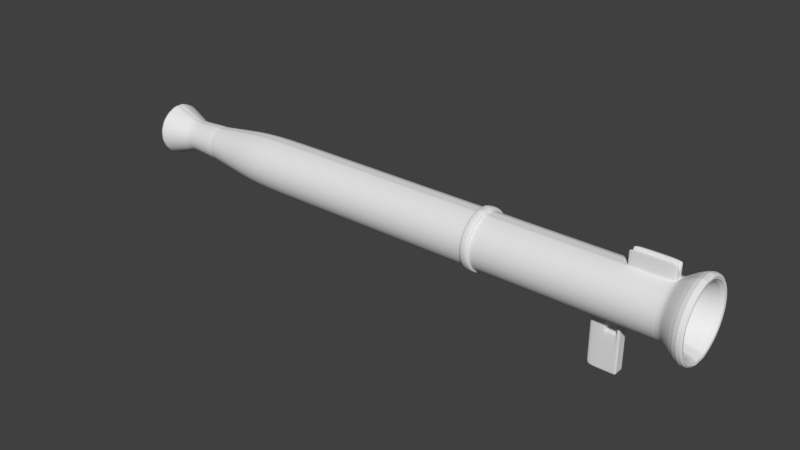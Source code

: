 # Source: BoxingZooka2.blend  (saved by Blender 2.79.0; exported with 4.5.12 LTS)
import bpy
from mathutils import Matrix  # noqa: F401  (used for matrix-valued properties, if any)

bpy.ops.wm.read_factory_settings(use_empty=True)
scene = bpy.context.scene
scene.name = 'Scene'

# ---- collections
col_collection_1 = bpy.data.collections.new('Collection 1'); scene.collection.children.link(col_collection_1)

# ---- world
world_world = bpy.data.worlds.new('World'); scene.world = world_world
world_world.color = (0.05088, 0.05088, 0.05088)
world_world.use_sun_shadow = False
world_world.sun_shadow_jitter_overblur = 0.0
world_world.cycles.sampling_method = 'MANUAL'

# ---- meshes
me_cylinder_002 = bpy.data.meshes.new('Cylinder.002')
me_cylinder_002.from_pydata([(0.1206, 0.6076, -6.856), (0.06785, 0.3418, 5.906), (0.344, 0.5152, -6.856), (0.1935, 0.2898, 5.906), (0.515, 0.3443, -6.856), (0.2897, 0.1937, 5.906), (0.6075, 0.1211, -6.856), (0.3417, 0.0681, 5.906), (0.6076, -0.1206, -6.856), (0.3418, -0.06785, 5.906), (0.5152, -0.344, -6.856), (0.2898, -0.1935, 5.906), (0.3443, -0.515, -6.856), (0.1937, -0.2897, 5.906), (0.1211, -0.6075, -6.856), (0.0681, -0.3417, 5.906), (-0.1206, -0.6076, -6.856), (-0.06785, -0.3418, 5.906), (-0.344, -0.5152, -6.856), (-0.1935, -0.2898, 5.906), (-0.515, -0.3443, -6.856), (-0.2897, -0.1937, 5.906), (-0.6075, -0.1211, -6.856), (-0.3417, -0.0681, 5.906), (-0.6076, 0.1206, -6.856), (-0.3418, 0.06785, 5.906), (-0.5152, 0.344, -6.856), (-0.2898, 0.1935, 5.906), (-0.3443, 0.515, -6.856), (-0.1937, 0.2897, 5.906), (-0.1211, 0.6075, -6.856), (-0.0681, 0.3417, 5.906), (0.1206, 0.6076, -2.329), (0.1206, 0.6076, 2.199), (0.344, 0.5152, 2.199), (0.344, 0.5152, -2.329), (0.515, 0.3443, 2.199), (0.515, 0.3443, -2.329), (0.6075, 0.1211, 2.199), (0.6075, 0.1211, -2.329), (0.6076, -0.1206, 2.199), (0.6076, -0.1206, -2.329), (0.5152, -0.344, 2.199), (0.5152, -0.344, -2.329), (0.3443, -0.515, 2.199), (0.3443, -0.515, -2.329), (0.1211, -0.6075, 2.199), (0.1211, -0.6075, -2.329), (-0.1206, -0.6076, 2.199), (-0.1206, -0.6076, -2.329), (-0.344, -0.5152, 2.199), (-0.344, -0.5152, -2.329), (-0.515, -0.3443, 2.199), (-0.515, -0.3443, -2.329), (-0.6075, -0.1211, 2.199), (-0.6075, -0.1211, -2.329), (-0.6076, 0.1206, 2.199), (-0.6076, 0.1206, -2.329), (-0.5152, 0.344, 2.199), (-0.5152, 0.344, -2.329), (-0.3443, 0.515, 2.199), (-0.3443, 0.515, -2.329), (-0.1211, 0.6075, 2.199), (-0.1211, 0.6075, -2.329), (0.344, 0.5152, -3.838), (0.2236, 0.3348, -5.347), (0.515, 0.3443, -3.838), (0.3347, 0.2238, -5.347), (0.6075, 0.1211, -3.838), (0.3949, 0.07869, -5.347), (0.6076, -0.1206, -3.838), (0.3949, -0.0784, -5.347), (0.5152, -0.344, -3.838), (0.3348, -0.2236, -5.347), (0.3443, -0.515, -3.838), (0.2238, -0.3347, -5.347), (0.1211, -0.6075, -3.838), (0.07869, -0.3948, -5.347), (-0.1206, -0.6076, -3.838), (-0.0784, -0.3949, -5.347), (-0.344, -0.5152, -3.838), (-0.2236, -0.3348, -5.347), (-0.515, -0.3443, -3.838), (-0.3347, -0.2238, -5.347), (-0.6075, -0.1211, -3.838), (-0.3948, -0.07869, -5.347), (-0.6076, 0.1206, -3.838), (-0.3949, 0.0784, -5.347), (-0.5152, 0.344, -3.838), (-0.3348, 0.2236, -5.347), (-0.3443, 0.515, -3.838), (-0.2238, 0.3347, -5.347), (-0.1211, 0.6075, -3.838), (-0.07869, 0.3948, -5.347), (0.0784, 0.3949, -5.347), (0.1206, 0.6076, -3.838), (0.1939, 0.9769, 6.725), (0.553, 0.8283, 6.725), (0.8279, 0.5536, 6.725), (0.9767, 0.1946, 6.725), (0.9769, -0.1939, 6.725), (0.8283, -0.553, 6.725), (0.5536, -0.8279, 6.725), (0.1946, -0.9767, 6.725), (-0.1939, -0.9769, 6.725), (-0.553, -0.8283, 6.725), (-0.8279, -0.5536, 6.725), (-0.9767, -0.1946, 6.725), (-0.9769, 0.1939, 6.725), (-0.8283, 0.553, 6.725), (-0.5536, 0.8279, 6.725), (-0.1946, 0.9767, 6.725), (0.3408, 0.5104, -6.816), (0.5102, 0.3412, -6.816), (0.6019, 0.12, -6.816), (0.602, -0.1195, -6.816), (0.5104, -0.3408, -6.816), (0.3412, -0.5102, -6.816), (0.12, -0.6019, -6.816), (-0.1195, -0.602, -6.816), (-0.3408, -0.5104, -6.816), (-0.5102, -0.3412, -6.816), (-0.6019, -0.12, -6.816), (-0.602, 0.1195, -6.816), (-0.5104, 0.3408, -6.816), (-0.3412, 0.5102, -6.816), (-0.12, 0.6019, -6.816), (0.1195, 0.602, -6.816), (0.08023, 0.4041, -5.412), (0.2288, 0.3426, -5.412), (0.3425, 0.229, -5.412), (0.404, 0.08052, -5.412), (0.4041, -0.08023, -5.412), (0.3426, -0.2288, -5.412), (0.229, -0.3425, -5.412), (0.08052, -0.404, -5.412), (-0.08023, -0.4041, -5.412), (-0.2288, -0.3426, -5.412), (-0.3425, -0.229, -5.412), (-0.404, -0.08052, -5.412), (-0.4041, 0.08023, -5.412), (-0.3426, 0.2288, -5.412), (-0.229, 0.3425, -5.412), (-0.08052, 0.404, -5.412), (0.2287, 0.3426, -5.282), (0.3424, 0.229, -5.282), (0.404, 0.08051, -5.282), (0.404, -0.08022, -5.282), (0.3426, -0.2287, -5.282), (0.229, -0.3424, -5.282), (0.08051, -0.404, -5.282), (-0.08022, -0.404, -5.282), (-0.2287, -0.3426, -5.282), (-0.3424, -0.229, -5.282), (-0.404, -0.08051, -5.282), (-0.404, 0.08022, -5.282), (-0.3426, 0.2287, -5.282), (-0.229, 0.3424, -5.282), (-0.08051, 0.404, -5.282), (0.08022, 0.404, -5.282), (0.1004, 0.5058, -4.56), (0.2864, 0.4289, -4.56), (0.4287, 0.2867, -4.56), (0.5058, 0.1008, -4.56), (0.5058, -0.1004, -4.56), (0.4289, -0.2864, -4.56), (0.2867, -0.4287, -4.56), (0.1008, -0.5058, -4.56), (-0.1004, -0.5058, -4.56), (-0.2864, -0.4289, -4.56), (-0.4287, -0.2867, -4.56), (-0.5058, -0.1008, -4.56), (-0.5058, 0.1004, -4.56), (-0.4289, 0.2864, -4.56), (-0.2867, 0.4287, -4.56), (-0.1008, 0.5058, -4.56), (0.1962, 0.2939, -6.114), (0.2937, 0.1964, -6.114), (0.3465, 0.06906, -6.114), (0.3466, -0.06881, -6.114), (0.2939, -0.1962, -6.114), (0.1964, -0.2937, -6.114), (0.06906, -0.3465, -6.114), (-0.06881, -0.3466, -6.114), (-0.1962, -0.2939, -6.114), (-0.2937, -0.1964, -6.114), (-0.3465, -0.06906, -6.114), (-0.3466, 0.06881, -6.114), (-0.2939, 0.1962, -6.114), (-0.1964, 0.2937, -6.114), (-0.06906, 0.3465, -6.114), (0.06881, 0.3466, -6.114), (0.2185, 0.3272, -6.222), (0.3271, 0.2187, -6.222), (0.3859, 0.0769, -6.222), (0.3859, -0.07662, -6.222), (0.3272, -0.2185, -6.222), (0.2187, -0.3271, -6.222), (0.0769, -0.3859, -6.222), (-0.07662, -0.3859, -6.222), (-0.2185, -0.3272, -6.222), (-0.3271, -0.2187, -6.222), (-0.3859, -0.0769, -6.222), (-0.3859, 0.07662, -6.222), (-0.3272, 0.2185, -6.222), (-0.2187, 0.3271, -6.222), (-0.0769, 0.3859, -6.222), (0.07662, 0.3859, -6.222), (0.344, 0.5152, 6.197), (0.515, 0.3443, 6.197), (0.6075, 0.1211, 6.197), (0.6076, -0.1206, 6.197), (0.5152, -0.344, 6.197), (0.3443, -0.515, 6.197), (0.1211, -0.6075, 6.197), (-0.1206, -0.6076, 6.197), (-0.344, -0.5152, 6.197), (-0.515, -0.3443, 6.197), (-0.6075, -0.1211, 6.197), (-0.6076, 0.1206, 6.197), (-0.5152, 0.344, 6.197), (-0.3443, 0.515, 6.197), (-0.1211, 0.6075, 6.197), (0.1206, 0.6076, 6.197), (0.3801, 0.5693, 6.868), (0.1333, 0.6714, 6.868), (0.569, 0.3805, 6.868), (0.6713, 0.1338, 6.868), (0.6714, -0.1333, 6.868), (0.5693, -0.3801, 6.868), (0.3805, -0.569, 6.868), (0.1338, -0.6713, 6.868), (-0.1333, -0.6714, 6.868), (-0.3801, -0.5693, 6.868), (-0.569, -0.3805, 6.868), (-0.6713, -0.1338, 6.868), (-0.6714, 0.1333, 6.868), (-0.5693, 0.3801, 6.868), (-0.3805, 0.569, 6.868), (-0.1338, 0.6713, 6.868), (0.1257, 0.6332, 5.978), (0.3584, 0.5369, 5.978), (0.5366, 0.3588, 5.978), (0.6331, 0.1262, 5.978), (0.6332, -0.1257, 5.978), (0.5369, -0.3584, 5.978), (0.3588, -0.5366, 5.978), (0.1262, -0.6331, 5.978), (-0.1257, -0.6332, 5.978), (-0.3584, -0.5369, 5.978), (-0.5366, -0.3588, 5.978), (-0.6331, -0.1262, 5.978), (-0.6332, 0.1257, 5.978), (-0.5369, 0.3584, 5.978), (-0.3588, 0.5366, 5.978), (-0.1262, 0.6331, 5.978), (0.1287, 0.6482, 6.255), (0.3669, 0.5496, 6.255), (0.5493, 0.3673, 6.255), (0.6481, 0.1292, 6.255), (0.6482, -0.1287, 6.255), (0.5496, -0.3669, 6.255), (0.3673, -0.5493, 6.255), (0.1292, -0.6481, 6.255), (-0.1287, -0.6482, 6.255), (-0.3669, -0.5496, 6.255), (-0.5493, -0.3673, 6.255), (-0.6481, -0.1292, 6.255), (-0.6482, 0.1287, 6.255), (-0.5496, 0.3669, 6.255), (-0.3673, 0.5493, 6.255), (-0.1292, 0.6481, 6.255), (-0.3443, 0.515, 5.266), (-0.1211, 0.6075, 5.266), (0.1206, 0.6076, 5.266), (0.344, 0.5152, 5.266), (0.515, 0.3443, 5.266), (0.6075, 0.1211, 5.266), (0.6076, -0.1206, 5.266), (0.5152, -0.344, 5.266), (0.3443, -0.515, 5.266), (0.1211, -0.6075, 5.266), (-0.1206, -0.6076, 5.266), (-0.344, -0.5152, 5.266), (-0.515, -0.3443, 5.266), (-0.6075, -0.1211, 5.266), (-0.6076, 0.1206, 5.266), (-0.5152, 0.344, 5.266), (-0.3443, 0.515, 4.64), (-0.1211, 0.6075, 4.64), (0.1206, 0.6076, 4.64), (0.344, 0.5152, 4.64), (0.515, 0.3443, 4.64), (0.6075, 0.1211, 4.64), (0.6076, -0.1206, 4.64), (0.5152, -0.344, 4.64), (0.3443, -0.515, 4.64), (0.1211, -0.6075, 4.64), (-0.1206, -0.6076, 4.64), (-0.344, -0.5152, 4.64), (-0.515, -0.3443, 4.64), (-0.6075, -0.1211, 4.64), (-0.6076, 0.1206, 4.64), (-0.5152, 0.344, 4.64), (1.721, 0.1215, 4.64), (1.721, 0.1215, 5.266), (1.721, -0.1202, 4.64), (1.721, -0.1202, 5.266), (0.6532, 0.1211, 5.266), (0.6532, 0.1211, 4.64), (0.6532, -0.1206, 4.64), (0.6532, -0.1206, 5.266), (1.639, 0.1214, 5.266), (1.639, -0.1203, 4.64), (1.639, 0.1214, 4.64), (1.639, -0.1203, 5.266), (0.6076, -0.08913, -6.856), (0.6714, -0.09849, 6.868), (0.6076, -0.08913, -2.329), (0.6076, -0.08913, 2.199), (0.3949, -0.05793, -5.347), (0.6076, -0.08913, -3.838), (0.9768, -0.1433, 6.725), (0.602, -0.0883, -6.816), (0.4041, -0.05928, -5.412), (0.404, -0.05927, -5.282), (0.5058, -0.0742, -4.56), (0.3466, -0.05084, -6.114), (0.3859, -0.05661, -6.222), (0.6076, -0.08913, 6.197), (0.3418, -0.05013, 5.906), (0.6331, -0.09287, 5.978), (0.6482, -0.09508, 6.255), (0.6076, -0.08913, 5.266), (0.6076, -0.08913, 4.64), (1.721, -0.08873, 5.266), (1.721, -0.08873, 4.64), (0.6532, -0.08911, 4.64), (0.6532, -0.08911, 5.266), (1.639, -0.08876, 4.64), (1.639, -0.08876, 5.266), (0.6713, 0.1084, 6.868), (0.3417, 0.0552, 5.906), (0.6331, 0.1023, 5.978), (0.6532, 0.09815, 5.266), (1.639, 0.09851, 5.266), (0.6075, 0.09813, -6.856), (0.6075, 0.09813, -2.329), (0.6075, 0.09813, 2.199), (0.3949, 0.06378, -5.347), (0.6075, 0.09813, -3.838), (0.9767, 0.1578, 6.725), (0.6019, 0.09723, -6.816), (0.4041, 0.06526, -5.412), (0.404, 0.06525, -5.282), (0.5058, 0.08169, -4.56), (0.3465, 0.05597, -6.114), (0.3859, 0.06233, -6.222), (0.6075, 0.09813, 6.197), (0.6481, 0.1047, 6.255), (0.6075, 0.09813, 5.266), (0.6075, 0.09813, 4.64), (1.721, 0.09853, 5.266), (1.721, 0.09853, 4.64), (0.6532, 0.09815, 4.64), (1.639, 0.09851, 4.64), (0.8493, 0.1212, 4.64), (0.8494, -0.1205, 5.266), (0.8493, 0.1212, 5.266), (0.8494, -0.1205, 4.64), (0.8494, -0.08904, 5.266), (0.8494, -0.08904, 4.64), (0.8493, 0.09822, 5.266), (0.8493, 0.09822, 4.64), (0.344, 0.5152, 2.015), (0.515, 0.3443, 2.015), (0.6075, 0.1211, 2.015), (0.6076, -0.1206, 2.015), (0.5152, -0.344, 2.015), (0.3443, -0.515, 2.015), (0.1211, -0.6075, 2.015), (-0.1206, -0.6076, 2.015), (-0.344, -0.5152, 2.015), (-0.515, -0.3443, 2.015), (-0.6075, -0.1211, 2.015), (-0.6076, 0.1206, 2.015), (-0.5152, 0.344, 2.015), (-0.3443, 0.515, 2.015), (-0.1211, 0.6075, 2.015), (0.6076, -0.08913, 2.015), (0.6075, 0.09813, 2.015), (0.1269, 0.6794, 2.004), (0.1269, 0.6794, 2.21), (-0.1434, 0.6793, 2.21), (-0.3931, 0.5758, 2.21), (-0.5841, 0.3846, 2.21), (-0.6875, 0.1348, 2.21), (-0.6874, -0.1355, 2.21), (-0.5839, -0.3851, 2.21), (-0.3927, -0.5762, 2.21), (-0.1429, -0.6796, 2.21), (0.1274, -0.6795, 2.21), (0.3771, -0.5759, 2.21), (0.5682, -0.3847, 2.21), (0.6715, -0.135, 2.21), (0.6715, -0.09973, 2.21), (0.5679, 0.385, 2.21), (0.6714, 0.1353, 2.21), (0.3767, 0.5761, 2.21), (0.6714, 0.1097, 2.21), (0.3767, 0.5761, 2.004), (0.5679, 0.385, 2.004), (0.6714, 0.1353, 2.004), (0.6715, -0.135, 2.004), (0.5682, -0.3847, 2.004), (0.3771, -0.5759, 2.004), (0.1274, -0.6795, 2.004), (-0.1429, -0.6796, 2.004), (-0.3927, -0.5762, 2.004), (-0.5839, -0.3851, 2.004), (-0.6874, -0.1355, 2.004), (-0.6875, 0.1348, 2.004), (-0.5841, 0.3846, 2.004), (-0.3931, 0.5758, 2.004), (-0.1434, 0.6793, 2.004), (0.6715, -0.09973, 2.004), (0.6714, 0.1097, 2.004), (0.1206, 0.6076, 2.015), (-0.3443, 0.515, 5.192), (-0.1211, 0.6075, 5.192), (0.1206, 0.6076, 5.192), (0.344, 0.5152, 5.192), (0.515, 0.3443, 5.192), (0.6075, 0.1211, 5.192), (0.6076, -0.1206, 5.192), (0.5152, -0.344, 5.192), (0.3443, -0.515, 5.192), (0.1211, -0.6075, 5.192), (-0.1206, -0.6076, 5.192), (-0.344, -0.5152, 5.192), (-0.515, -0.3443, 5.192), (-0.6075, -0.1211, 5.192), (-0.6076, 0.1206, 5.192), (-0.5152, 0.344, 5.192), (1.721, 0.1215, 5.192), (1.721, -0.1202, 5.192), (0.6532, -0.1206, 5.192), (0.6532, 0.1211, 5.192), (1.639, -0.1203, 5.192), (1.639, 0.1214, 5.192), (1.721, -0.08873, 5.192), (1.721, 0.09853, 5.192), (0.8493, 0.1212, 5.192), (0.8494, -0.1205, 5.192), (0.6532, 0.1211, 4.971), (1.639, 0.1214, 4.971), (0.8493, 0.1212, 4.971), (-0.3443, 0.515, 4.971), (-0.1211, 0.6075, 4.971), (0.1206, 0.6076, 4.971), (0.344, 0.5152, 4.971), (0.515, 0.3443, 4.971), (0.6075, 0.1211, 4.971), (0.6076, -0.1206, 4.971), (0.5152, -0.344, 4.971), (0.3443, -0.515, 4.971), (0.1211, -0.6075, 4.971), (-0.1206, -0.6076, 4.971), (-0.344, -0.5152, 4.971), (-0.515, -0.3443, 4.971), (-0.6075, -0.1211, 4.971), (-0.6076, 0.1206, 4.971), (-0.5152, 0.344, 4.971), (1.721, 0.1215, 4.971), (1.721, -0.1202, 4.971), (0.6532, -0.1206, 4.971), (1.639, -0.1203, 4.971), (1.721, -0.08873, 4.971), (1.721, 0.09853, 4.971), (0.8494, -0.1205, 4.971), (0.6707, 0.1211, 4.64), (0.6708, -0.1206, 4.64), (0.6708, -0.08911, 4.64), (0.6707, 0.09816, 4.64), (0.6707, 0.1211, 4.971), (0.6708, -0.1206, 4.971), (0.8353, -0.1206, 4.64), (0.8352, -0.08905, 4.64), (0.8352, 0.09821, 4.64), (0.8352, 0.1212, 4.971), (0.8353, -0.1206, 4.971), (0.8352, 0.1212, 4.64), (1.721, 0.1215, 5.174), (1.721, -0.1202, 5.174), (1.639, -0.1203, 5.174), (1.721, -0.08873, 5.174), (1.721, 0.09853, 5.174), (0.8494, -0.1205, 5.174), (1.639, 0.1214, 5.174), (0.8493, 0.1212, 5.174), (1.639, 0.1214, 5.004), (0.8493, 0.1212, 5.004), (1.721, 0.1215, 5.004), (1.721, -0.1202, 5.004), (1.639, -0.1203, 5.004), (1.721, -0.08873, 5.004), (1.721, 0.09853, 5.004), (0.8494, -0.1205, 5.004), (0.6799, -0.1206, 5.266), (0.6798, 0.1211, 5.266), (0.6799, -0.0891, 5.266), (0.6798, 0.09816, 5.266), (0.6799, -0.1206, 5.192), (0.6798, 0.1211, 5.192), (0.8233, 0.1212, 5.266), (0.8234, -0.08905, 5.266), (0.8233, 0.09821, 5.266), (0.8234, -0.1206, 5.192), (0.8233, 0.1212, 5.192), (0.8234, -0.1206, 5.266), (-0.6076, 0.06021, -6.856), (-0.6714, 0.06653, 6.868), (-0.6076, 0.06021, -2.329), (-0.6076, 0.06021, 2.199), (-0.3949, 0.03913, -5.347), (-0.6076, 0.06021, -3.838), (-0.9768, 0.0968, 6.725), (-0.602, 0.05965, -6.816), (-0.4041, 0.04004, -5.412), (-0.404, 0.04004, -5.282), (-0.5058, 0.05012, -4.56), (-0.3466, 0.03434, -6.114), (-0.3859, 0.03824, -6.222), (-0.6076, 0.06021, 6.197), (-0.3418, 0.03387, 5.906), (-0.6331, 0.06274, 5.978), (-0.6482, 0.06423, 6.255), (-0.6076, 0.06021, 5.266), (-0.6076, 0.06021, 4.64), (-0.6076, 0.06021, 2.015), (-0.6875, 0.06727, 2.21), (-0.6875, 0.06727, 2.004), (-0.6076, 0.06021, 5.192), (-0.6076, 0.06021, 4.971), (-0.6714, -0.08826, 6.868), (-0.3417, -0.04493, 5.906), (-0.6331, -0.08323, 5.978), (-0.6075, -0.07987, -6.856), (-0.6075, -0.07987, -2.329), (-0.6075, -0.07987, 2.199), (-0.3949, -0.05191, -5.347), (-0.6075, -0.07987, -3.838), (-0.9767, -0.1284, 6.725), (-0.6019, -0.07913, -6.816), (-0.4041, -0.05312, -5.412), (-0.404, -0.05311, -5.282), (-0.5058, -0.06649, -4.56), (-0.3465, -0.04556, -6.114), (-0.3859, -0.05073, -6.222), (-0.6075, -0.07987, 6.197), (-0.6481, -0.0852, 6.255), (-0.6075, -0.07987, 5.266), (-0.6075, -0.07987, 4.64), (-0.6075, -0.07987, 2.015), (-0.6874, -0.08938, 2.21), (-0.6874, -0.08938, 2.004), (-0.6075, -0.07987, 5.192), (-0.6075, -0.07987, 4.971), (-0.9278, 0.06009, 6.197), (-0.9278, 0.1205, 6.197), (-0.9277, -0.1212, 5.266), (-0.9277, -0.1212, 6.197), (-0.9278, 0.1205, 5.266), (-0.9278, 0.06009, 5.266), (-0.9277, -0.07999, 6.197), (-0.9277, -0.07999, 5.266), (-0.9199, -0.1212, 6.197), (-0.9199, -0.07999, 6.197), (-0.9199, 0.06009, 5.266), (-0.9199, 0.1205, 5.266), (-0.9199, -0.07999, 5.266), (-0.9199, 0.1205, 6.197), (-0.9199, 0.06009, 6.197), (-0.9199, -0.1212, 5.266), (-0.632, -0.1211, 6.197), (-0.6321, 0.1206, 5.266), (-0.6321, 0.0602, 6.197), (-0.632, -0.1211, 5.266), (-0.632, -0.07988, 6.197), (-0.6321, 0.0602, 5.266), (-0.632, -0.07988, 5.266), (-0.6321, 0.1206, 6.197), (-0.6076, -0.009833, -6.856), (-0.6076, -0.009833, -2.329), (-0.6076, -0.009833, 2.199), (-0.3949, -0.006391, -5.347), (-0.6076, -0.009833, -3.838), (-0.9768, -0.01581, 6.725), (-0.602, -0.009742, -6.816), (-0.4041, -0.006539, -5.412), (-0.404, -0.006538, -5.282), (-0.5058, -0.008186, -4.56), (-0.3465, -0.005608, -6.114), (-0.3859, -0.006245, -6.222), (-0.6076, -0.009833, 6.197), (-0.6481, -0.01049, 6.255), (-0.6076, -0.009833, 5.266), (-0.6076, -0.009833, 4.64), (-0.6076, -0.009833, 2.015), (-0.6874, -0.01106, 2.21), (-0.6874, -0.01106, 2.004), (-0.6076, -0.009833, 5.192), (-0.6076, -0.009833, 4.971), (-0.6714, -0.01087, 6.868), (-0.3417, -0.005531, 5.906), (-0.6331, -0.01025, 5.978), (-0.7855, -0.009948, 6.197), (-0.7855, -0.009948, 5.266), (-0.7776, -0.009946, 6.197), (-0.7776, -0.009946, 5.266), (-0.632, -0.009842, 5.266), (-0.632, -0.009842, 6.197), (-0.6714, -0.01815, 6.868), (-0.3417, -0.009239, 5.906), (-0.6331, -0.01712, 5.978), (-0.791, -0.01654, 6.197), (-0.632, -0.01643, 6.197), (-0.6076, -0.01643, -6.856), (-0.6076, -0.01643, -2.329), (-0.6076, -0.01643, 2.199), (-0.3949, -0.01068, -5.347), (-0.6076, -0.01643, -3.838), (-0.9768, -0.02641, 6.725), (-0.602, -0.01627, -6.816), (-0.4041, -0.01092, -5.412), (-0.404, -0.01092, -5.282), (-0.5058, -0.01367, -4.56), (-0.3465, -0.009368, -6.114), (-0.3859, -0.01043, -6.222), (-0.6076, -0.01643, 6.197), (-0.6481, -0.01752, 6.255), (-0.6076, -0.01643, 5.266), (-0.6076, -0.01643, 4.64), (-0.6076, -0.01643, 2.015), (-0.6874, -0.01843, 2.21), (-0.6874, -0.01843, 2.004), (-0.6076, -0.01643, 5.192), (-0.6076, -0.01643, 4.971), (-0.7989, -0.01654, 6.197), (-0.7989, -0.01654, 5.266), (-0.791, -0.01654, 5.266), (-0.632, -0.01643, 5.266), (-0.6076, -0.003906, -6.856), (-0.6076, -0.003906, -2.329), (-0.6076, -0.003906, 2.199), (-0.3949, -0.002539, -5.347), (-0.6076, -0.003906, -3.838), (-0.9768, -0.00628, 6.725), (-0.602, -0.00387, -6.816), (-0.4041, -0.002598, -5.412), (-0.404, -0.002598, -5.282), (-0.5058, -0.003252, -4.56), (-0.3465, -0.002228, -6.114), (-0.3859, -0.002481, -6.222), (-0.6076, -0.003906, 6.197), (-0.6481, -0.004167, 6.255), (-0.6076, -0.003906, 5.266), (-0.6076, -0.003906, 4.64), (-0.6076, -0.003906, 2.015), (-0.6874, -0.004428, 2.21), (-0.6874, -0.004428, 2.004), (-0.6076, -0.003906, 5.192), (-0.6076, -0.003906, 4.971), (-0.7976, -0.004022, 6.197), (-0.7976, -0.004022, 5.266), (-0.7897, -0.004019, 5.266), (-0.632, -0.003915, 5.266), (-0.6714, -0.004317, 6.868), (-0.3417, -0.002197, 5.906), (-0.6331, -0.00407, 5.978), (-0.7897, -0.004019, 6.197), (-0.632, -0.003915, 6.197), (-0.6714, -0.05321, 6.868), (-0.3417, -0.02708, 5.906), (-0.6331, -0.05017, 5.978), (-0.8555, -0.04826, 6.197), (-0.632, -0.04816, 6.197), (-0.6076, -0.04815, -6.856), (-0.6076, -0.04815, -2.329), (-0.6076, -0.04815, 2.199), (-0.3949, -0.03129, -5.347), (-0.6076, -0.04815, -3.838), (-0.9768, -0.07741, 6.725), (-0.6019, -0.0477, -6.816), (-0.4041, -0.03202, -5.412), (-0.404, -0.03202, -5.282), (-0.5058, -0.04008, -4.56), (-0.3465, -0.02746, -6.114), (-0.3859, -0.03058, -6.222), (-0.6076, -0.04815, 6.197), (-0.6481, -0.05136, 6.255), (-0.6076, -0.04815, 5.266), (-0.6076, -0.04815, 4.64), (-0.6076, -0.04815, 2.015), (-0.6874, -0.0539, 2.21), (-0.6874, -0.0539, 2.004), (-0.6076, -0.04815, 5.192), (-0.6076, -0.04815, 4.971), (-0.8633, -0.04826, 6.197), (-0.8633, -0.04826, 5.266), (-0.8555, -0.04826, 5.266), (-0.632, -0.04816, 5.266), (-0.6714, -0.09297, 6.868), (-0.3417, -0.04732, 5.906), (-0.6331, -0.08767, 5.978), (-0.6075, -0.08414, -6.856), (-0.6075, -0.08414, -2.329), (-0.6075, -0.08414, 2.199), (-0.3949, -0.05468, -5.347), (-0.6075, -0.08414, -3.838), (-0.9767, -0.1353, 6.725), (-0.6019, -0.08336, -6.816), (-0.4041, -0.05596, -5.412), (-0.404, -0.05595, -5.282), (-0.5058, -0.07004, -4.56), (-0.3465, -0.04799, -6.114), (-0.3859, -0.05344, -6.222), (-0.6075, -0.08414, 6.197), (-0.6481, -0.08975, 6.255), (-0.6075, -0.08414, 5.266), (-0.6075, -0.08414, 4.64), (-0.6075, -0.08414, 2.015), (-0.6874, -0.09415, 2.21), (-0.6874, -0.09415, 2.004), (-0.6075, -0.08414, 5.192), (-0.6075, -0.08414, 4.971), (-0.9277, -0.08425, 6.197), (-0.9277, -0.08425, 5.266), (-0.9199, -0.08425, 5.266), (-0.9199, -0.08425, 6.197), (-0.632, -0.08414, 6.197), (-0.632, -0.08414, 5.266), (-0.6076, 0.06913, -6.856), (-0.6076, 0.06913, -2.329), (-0.6076, 0.06913, 2.199), (-0.3949, 0.04493, -5.347), (-0.6076, 0.06913, -3.838), (-0.9768, 0.1111, 6.725), (-0.602, 0.06849, -6.816), (-0.4041, 0.04598, -5.412), (-0.404, 0.04597, -5.282), (-0.5058, 0.05755, -4.56), (-0.3466, 0.03943, -6.114), (-0.3859, 0.04391, -6.222), (-0.6076, 0.06913, 6.197), (-0.6482, 0.07375, 6.255), (-0.6076, 0.06913, 5.266), (-0.6076, 0.06913, 4.64), (-0.6076, 0.06913, 2.015), (-0.6875, 0.07725, 2.21), (-0.6875, 0.07725, 2.004), (-0.6076, 0.06913, 5.192), (-0.6076, 0.06913, 4.971), (-0.6714, 0.07639, 6.868), (-0.3418, 0.03889, 5.906), (-0.6331, 0.07204, 5.978), (-0.9278, 0.06902, 6.197), (-0.9278, 0.06902, 5.266), (-0.9199, 0.06902, 6.197), (-0.9199, 0.06902, 5.266), (-0.6321, 0.06912, 5.266), (-0.6321, 0.06912, 6.197), (-0.6076, 0.06913, 2.227), (-0.3443, 0.515, 2.227), (-0.1211, 0.6075, 2.227), (0.1206, 0.6076, 2.227), (0.344, 0.5152, 2.227), (0.515, 0.3443, 2.227), (0.6075, 0.1211, 2.227), (0.6076, -0.1206, 2.227), (0.5152, -0.344, 2.227), (0.3443, -0.515, 2.227), (0.1211, -0.6075, 2.227), (-0.1206, -0.6076, 2.227), (-0.344, -0.5152, 2.227), (-0.515, -0.3443, 2.227), (-0.6075, -0.1211, 2.227), (-0.6076, 0.1206, 2.227), (-0.5152, 0.344, 2.227), (0.6076, -0.08913, 2.227), (0.6075, 0.09813, 2.227), (-0.6076, 0.06021, 2.227), (-0.6075, -0.07987, 2.227), (-0.6076, -0.009833, 2.227), (-0.6076, -0.01643, 2.227), (-0.6076, -0.003906, 2.227), (-0.6076, -0.04815, 2.227), (-0.6075, -0.08414, 2.227), (0.1206, 0.6076, 1.991), (-0.6076, 0.06913, 1.991), (0.344, 0.5152, 1.991), (0.515, 0.3443, 1.991), (0.6075, 0.1211, 1.991), (0.6076, -0.1206, 1.991), (0.5152, -0.344, 1.991), (0.3443, -0.515, 1.991), (0.1211, -0.6075, 1.991), (-0.1206, -0.6076, 1.991), (-0.344, -0.5152, 1.991), (-0.515, -0.3443, 1.991), (-0.6075, -0.1211, 1.991), (-0.6076, 0.1206, 1.991), (-0.5152, 0.344, 1.991), (-0.3443, 0.515, 1.991), (-0.1211, 0.6075, 1.991), (0.6076, -0.08913, 1.991), (0.6075, 0.09813, 1.991), (-0.6076, 0.06021, 1.991), (-0.6075, -0.07987, 1.991), (-0.6076, -0.009833, 1.991), (-0.6076, -0.01643, 1.991), (-0.6076, -0.003906, 1.991), (-0.6076, -0.04815, 1.991), (-0.6075, -0.08414, 1.991), (1.721, 0.1215, 5.089), (1.721, -0.1202, 5.089), (1.639, -0.1203, 5.089), (1.721, -0.08873, 5.089), (1.721, 0.09853, 5.089), (0.8494, -0.1205, 5.089), (1.639, 0.1214, 5.089), (0.8493, 0.1212, 5.089), (0.8493, 0.1056, 4.971), (0.8493, 0.1056, 5.192), (0.6532, 0.1056, 5.192), (0.6532, 0.1056, 4.971), (0.6707, 0.1056, 4.971), (0.8352, 0.1056, 4.971), (0.8493, 0.1056, 5.174), (0.8493, 0.1056, 5.004), (0.6798, 0.1056, 5.192), (0.8233, 0.1056, 5.192), (0.8493, 0.1056, 5.089), (0.6708, -0.08469, 4.971), (0.8352, -0.08463, 4.971), (0.8494, -0.08462, 4.971), (0.8494, -0.08462, 5.192), (0.6532, -0.08469, 5.192), (0.6532, -0.08469, 4.971), (0.8494, -0.08462, 5.174), (0.8494, -0.08462, 5.004), (0.6799, -0.08469, 5.192), (0.8234, -0.08463, 5.192), (0.8494, -0.08462, 5.089)], [], [(96, 225, 224, 97), (97, 224, 226, 98), (98, 226, 227, 99), (322, 317, 228, 100), (100, 228, 229, 101), (101, 229, 230, 102), (102, 230, 231, 103), (103, 231, 232, 104), (104, 232, 233, 105), (105, 233, 234, 106), (106, 234, 235, 107), (747, 763, 236, 108), (108, 236, 237, 109), (109, 237, 238, 110), (110, 238, 239, 111), (111, 239, 225, 96), (0, 2, 4, 6, 346, 316, 8, 10, 12, 14, 16, 18, 20, 22, 715, 547, 687, 627, 592, 652, 520, 742, 24, 26, 28, 30), (92, 63, 32, 95), (374, 427, 391, 410), (90, 61, 63, 92), (48, 50, 399, 400), (88, 59, 61, 90), (387, 386, 422, 423), (86, 57, 59, 88), (62, 33, 392, 393), (746, 743, 57, 86), (389, 390, 426, 425), (82, 53, 55, 84), (36, 38, 407, 406), (80, 51, 53, 82), (386, 385, 421, 422), (78, 49, 51, 80), (390, 376, 412, 426), (76, 47, 49, 78), (50, 52, 398, 399), (74, 45, 47, 76), (731, 384, 420, 733), (72, 43, 45, 74), (319, 40, 404, 405), (70, 41, 43, 72), (384, 383, 419, 420), (321, 318, 41, 70), (52, 54, 397, 398), (66, 37, 39, 68), (383, 382, 418, 419), (64, 35, 37, 66), (40, 42, 403, 404), (95, 32, 35, 64), (382, 381, 417, 418), (128, 94, 65, 129), (160, 95, 64, 161), (129, 65, 67, 130), (161, 64, 66, 162), (130, 67, 69, 131), (162, 66, 68, 163), (324, 320, 71, 132), (326, 321, 70, 164), (132, 71, 73, 133), (164, 70, 72, 165), (133, 73, 75, 134), (165, 72, 74, 166), (134, 75, 77, 135), (166, 74, 76, 167), (135, 77, 79, 136), (167, 76, 78, 168), (136, 79, 81, 137), (168, 78, 80, 169), (137, 81, 83, 138), (169, 80, 82, 170), (138, 83, 85, 139), (170, 82, 84, 171), (749, 745, 87, 140), (751, 746, 86, 172), (140, 87, 89, 141), (172, 86, 88, 173), (141, 89, 91, 142), (173, 88, 90, 174), (142, 91, 93, 143), (174, 90, 92, 175), (143, 93, 94, 128), (175, 92, 95, 160), (271, 111, 96, 256), (270, 110, 111, 271), (269, 109, 110, 270), (268, 108, 109, 269), (755, 747, 108, 268), (266, 106, 107, 267), (265, 105, 106, 266), (264, 104, 105, 265), (263, 103, 104, 264), (262, 102, 103, 263), (261, 101, 102, 262), (260, 100, 101, 261), (332, 322, 100, 260), (258, 98, 99, 259), (257, 97, 98, 258), (256, 96, 97, 257), (30, 126, 127, 0), (28, 125, 126, 30), (26, 124, 125, 28), (24, 123, 124, 26), (742, 748, 123, 24), (20, 121, 122, 22), (18, 120, 121, 20), (16, 119, 120, 18), (14, 118, 119, 16), (12, 117, 118, 14), (10, 116, 117, 12), (8, 115, 116, 10), (316, 323, 115, 8), (4, 113, 114, 6), (2, 112, 113, 4), (0, 127, 112, 2), (190, 143, 128, 191), (189, 142, 143, 190), (188, 141, 142, 189), (187, 140, 141, 188), (752, 749, 140, 187), (185, 138, 139, 186), (184, 137, 138, 185), (183, 136, 137, 184), (182, 135, 136, 183), (181, 134, 135, 182), (180, 133, 134, 181), (179, 132, 133, 180), (327, 324, 132, 179), (177, 130, 131, 178), (176, 129, 130, 177), (191, 128, 129, 176), (93, 158, 159, 94), (91, 157, 158, 93), (89, 156, 157, 91), (87, 155, 156, 89), (745, 750, 155, 87), (83, 153, 154, 85), (81, 152, 153, 83), (79, 151, 152, 81), (77, 150, 151, 79), (75, 149, 150, 77), (73, 148, 149, 75), (71, 147, 148, 73), (320, 325, 147, 71), (67, 145, 146, 69), (65, 144, 145, 67), (94, 159, 144, 65), (158, 175, 160, 159), (157, 174, 175, 158), (156, 173, 174, 157), (155, 172, 173, 156), (750, 751, 172, 155), (153, 170, 171, 154), (152, 169, 170, 153), (151, 168, 169, 152), (150, 167, 168, 151), (149, 166, 167, 150), (148, 165, 166, 149), (147, 164, 165, 148), (325, 326, 164, 147), (145, 162, 163, 146), (144, 161, 162, 145), (159, 160, 161, 144), (207, 191, 176, 192), (192, 176, 177, 193), (193, 177, 178, 194), (328, 327, 179, 195), (195, 179, 180, 196), (196, 180, 181, 197), (197, 181, 182, 198), (198, 182, 183, 199), (199, 183, 184, 200), (200, 184, 185, 201), (201, 185, 186, 202), (753, 752, 187, 203), (203, 187, 188, 204), (204, 188, 189, 205), (205, 189, 190, 206), (206, 190, 191, 207), (126, 206, 207, 127), (125, 205, 206, 126), (124, 204, 205, 125), (123, 203, 204, 124), (748, 753, 203, 123), (121, 201, 202, 122), (120, 200, 201, 121), (119, 199, 200, 120), (118, 198, 199, 119), (117, 197, 198, 118), (116, 196, 197, 117), (115, 195, 196, 116), (323, 328, 195, 115), (113, 193, 194, 114), (112, 192, 193, 113), (127, 207, 192, 112), (273, 272, 221, 222), (274, 273, 222, 223), (275, 274, 223, 208), (276, 275, 208, 209), (277, 276, 209, 210), (360, 277, 210, 358), (279, 278, 211, 212), (280, 279, 212, 213), (281, 280, 213, 214), (282, 281, 214, 215), (283, 282, 215, 216), (284, 283, 216, 217), (285, 284, 217, 218), (287, 286, 219, 220), (272, 287, 220, 221), (3, 1, 31, 29, 27, 25, 764, 534, 678, 614, 623, 683, 545, 713, 23, 21, 19, 17, 15, 13, 11, 9, 330, 342, 7, 5), (240, 241, 224, 225), (241, 242, 226, 224), (242, 243, 227, 226), (331, 244, 228, 317), (244, 245, 229, 228), (245, 246, 230, 229), (246, 247, 231, 230), (247, 248, 232, 231), (248, 249, 233, 232), (249, 250, 234, 233), (250, 251, 235, 234), (765, 252, 236, 763), (252, 253, 237, 236), (253, 254, 238, 237), (254, 255, 239, 238), (255, 240, 225, 239), (31, 1, 240, 255), (29, 31, 255, 254), (27, 29, 254, 253), (25, 27, 253, 252), (764, 25, 252, 765), (21, 23, 251, 250), (19, 21, 250, 249), (17, 19, 249, 248), (15, 17, 248, 247), (13, 15, 247, 246), (11, 13, 246, 245), (9, 11, 245, 244), (330, 9, 244, 331), (5, 7, 243, 242), (3, 5, 242, 241), (1, 3, 241, 240), (223, 256, 257, 208), (208, 257, 258, 209), (209, 258, 259, 210), (329, 332, 260, 211), (211, 260, 261, 212), (212, 261, 262, 213), (213, 262, 263, 214), (214, 263, 264, 215), (215, 264, 265, 216), (216, 265, 266, 217), (217, 266, 267, 218), (754, 755, 268, 219), (219, 268, 269, 220), (220, 269, 270, 221), (221, 270, 271, 222), (222, 271, 256, 223), (428, 443, 287, 272), (734, 441, 285, 729), (443, 442, 286, 287), (441, 440, 284, 285), (440, 439, 283, 284), (439, 438, 282, 283), (438, 437, 281, 282), (437, 436, 280, 281), (436, 435, 279, 280), (435, 434, 278, 279), (449, 312, 305, 444), (433, 432, 276, 277), (432, 431, 275, 276), (431, 430, 274, 275), (430, 429, 273, 274), (429, 428, 272, 273), (774, 773, 288, 289), (775, 774, 289, 290), (776, 775, 290, 291), (777, 776, 291, 292), (778, 777, 292, 293), (790, 778, 293, 361), (780, 779, 294, 295), (781, 780, 295, 296), (782, 781, 296, 297), (783, 782, 297, 298), (784, 783, 298, 299), (785, 784, 299, 300), (786, 785, 300, 301), (788, 787, 302, 303), (797, 786, 301, 730), (773, 788, 303, 288), (451, 444, 305, 362), (476, 313, 306, 474), (340, 315, 307, 335), (365, 314, 304, 363), (361, 293, 309, 364), (333, 278, 311, 338), (463, 294, 310, 475), (433, 277, 308, 447), (373, 366, 314, 365), (370, 367, 315, 340), (479, 369, 313, 476), (452, 368, 312, 449), (372, 370, 340, 345), (369, 371, 339, 313), (360, 333, 338, 344), (294, 334, 337, 310), (313, 339, 336, 306), (345, 340, 335, 362), (445, 450, 335, 307), (779, 789, 334, 294), (358, 359, 332, 329), (342, 330, 331, 343), (343, 331, 317, 341), (278, 333, 329, 211), (352, 357, 328, 323), (357, 356, 327, 328), (354, 355, 326, 325), (349, 354, 325, 320), (356, 353, 324, 327), (346, 352, 323, 316), (359, 351, 322, 332), (355, 350, 321, 326), (353, 349, 320, 324), (744, 56, 396, 759), (350, 347, 318, 321), (351, 341, 317, 322), (99, 227, 341, 351), (68, 39, 347, 350), (381, 380, 416, 417), (131, 69, 349, 353), (163, 68, 350, 355), (259, 99, 351, 359), (6, 114, 352, 346), (178, 131, 353, 356), (69, 146, 354, 349), (146, 163, 355, 354), (194, 178, 356, 357), (114, 194, 357, 352), (243, 343, 341, 227), (7, 342, 343, 243), (210, 259, 359, 358), (312, 345, 362, 305), (277, 360, 344, 308), (368, 372, 345, 312), (371, 373, 365, 339), (334, 361, 364, 337), (339, 365, 363, 336), (450, 451, 362, 335), (789, 790, 361, 334), (333, 360, 358, 329), (487, 488, 373, 371), (514, 516, 372, 368), (486, 487, 371, 369), (516, 515, 370, 372), (518, 514, 368, 452), (490, 486, 369, 479), (515, 519, 367, 370), (488, 491, 366, 373), (424, 393, 392, 391), (423, 394, 393, 424), (422, 395, 394, 423), (421, 396, 395, 422), (760, 759, 396, 421), (419, 398, 397, 420), (418, 399, 398, 419), (417, 400, 399, 418), (416, 401, 400, 417), (415, 402, 401, 416), (414, 403, 402, 415), (413, 404, 403, 414), (425, 405, 404, 413), (411, 406, 407, 412), (410, 408, 406, 411), (391, 392, 408, 410), (426, 409, 405, 425), (412, 407, 409, 426), (388, 387, 423, 424), (34, 36, 406, 408), (375, 374, 410, 411), (60, 62, 393, 394), (427, 388, 424, 391), (376, 375, 411, 412), (46, 48, 400, 401), (38, 348, 409, 407), (33, 34, 408, 392), (377, 389, 425, 413), (348, 319, 405, 409), (58, 60, 394, 395), (378, 377, 413, 414), (44, 46, 401, 402), (379, 378, 414, 415), (56, 58, 395, 396), (42, 44, 402, 403), (380, 379, 415, 416), (814, 388, 427, 798), (813, 387, 388, 814), (812, 386, 387, 813), (811, 385, 386, 812), (799, 758, 385, 811), (809, 383, 384, 810), (808, 382, 383, 809), (807, 381, 382, 808), (806, 380, 381, 807), (805, 379, 380, 806), (804, 378, 379, 805), (803, 377, 378, 804), (815, 389, 377, 803), (801, 375, 376, 802), (800, 374, 375, 801), (798, 427, 374, 800), (816, 390, 389, 815), (802, 376, 390, 816), (519, 517, 453, 367), (495, 496, 451, 450), (493, 495, 450, 445), (499, 452, 449, 498), (367, 453, 448, 315), (462, 433, 447, 454), (278, 434, 446, 311), (315, 448, 445, 307), (496, 492, 444, 451), (458, 457, 428, 429), (459, 458, 429, 430), (460, 459, 430, 431), (461, 460, 431, 432), (462, 461, 432, 433), (498, 449, 444, 492), (464, 463, 434, 435), (465, 464, 435, 436), (466, 465, 436, 437), (467, 466, 437, 438), (468, 467, 438, 439), (469, 468, 439, 440), (470, 469, 440, 441), (472, 471, 442, 443), (735, 470, 441, 734), (457, 472, 443, 428), (288, 303, 472, 457), (730, 301, 470, 735), (303, 302, 471, 472), (301, 300, 469, 470), (300, 299, 468, 469), (299, 298, 467, 468), (298, 297, 466, 467), (297, 296, 465, 466), (296, 295, 464, 465), (295, 294, 463, 464), (314, 455, 473, 304), (293, 292, 461, 462), (292, 291, 460, 461), (291, 290, 459, 460), (290, 289, 458, 459), (289, 288, 457, 458), (363, 304, 473, 478), (293, 462, 454, 309), (366, 456, 455, 314), (306, 336, 477, 474), (336, 363, 478, 477), (491, 489, 456, 366), (507, 479, 476, 504), (434, 463, 475, 446), (504, 476, 474, 503), (838, 833, 452, 499), (840, 834, 447, 513), (835, 454, 447, 834), (843, 848, 475, 485), (844, 843, 485, 490), (309, 454, 484, 480), (364, 309, 480, 483), (475, 310, 481, 485), (310, 337, 482, 481), (337, 364, 483, 482), (845, 844, 490, 479), (480, 484, 489, 491), (483, 480, 491, 488), (485, 481, 486, 490), (481, 482, 487, 486), (482, 483, 488, 487), (842, 838, 499, 831), (448, 494, 493, 445), (453, 497, 494, 448), (830, 498, 492, 824), (828, 824, 492, 496), (831, 499, 498, 830), (825, 827, 495, 493), (827, 828, 496, 495), (477, 478, 506, 505), (474, 477, 505, 503), (456, 501, 500, 455), (478, 473, 502, 506), (455, 500, 502, 473), (832, 839, 501, 456), (826, 504, 503, 825), (829, 507, 504, 826), (841, 840, 513, 518), (311, 446, 512, 508), (338, 311, 508, 510), (447, 308, 509, 513), (344, 338, 510, 511), (308, 344, 511, 509), (833, 841, 518, 452), (508, 512, 517, 519), (510, 508, 519, 515), (513, 509, 514, 518), (511, 510, 515, 516), (509, 511, 516, 514), (757, 538, 543, 762), (762, 543, 542, 761), (821, 668, 539, 817), (670, 669, 540, 541), (654, 523, 540, 669), (772, 791, 538, 757), (761, 542, 537, 756), (664, 665, 536, 533), (678, 534, 535, 679), (679, 535, 521, 677), (658, 663, 532, 527), (663, 662, 531, 532), (660, 661, 530, 529), (655, 660, 529, 524), (662, 659, 528, 531), (652, 658, 527, 520), (665, 657, 526, 536), (661, 656, 525, 530), (659, 655, 524, 528), (758, 539, 541, 760), (656, 653, 522, 525), (657, 677, 521, 526), (720, 712, 544, 552), (719, 716, 548, 551), (722, 718, 550, 554), (724, 719, 551, 556), (728, 720, 552, 560), (715, 721, 553, 547), (725, 722, 554, 557), (718, 723, 555, 550), (723, 724, 556, 555), (726, 725, 557, 558), (721, 726, 558, 553), (714, 546, 544, 712), (713, 545, 546, 714), (727, 728, 560, 559), (717, 549, 564, 732), (733, 732, 564, 565), (823, 731, 563, 818), (702, 562, 567, 707), (707, 567, 566, 706), (796, 792, 562, 702), (706, 566, 561, 701), (703, 563, 565, 705), (710, 580, 575, 709), (769, 578, 573, 767), (739, 577, 574, 736), (766, 767, 573, 568), (737, 736, 574, 575), (708, 709, 575, 574), (768, 581, 569, 766), (680, 582, 568, 673), (583, 576, 571, 570), (581, 579, 572, 569), (738, 583, 570, 737), (741, 587, 583, 738), (591, 585, 579, 581), (587, 584, 576, 583), (681, 586, 582, 680), (771, 591, 581, 768), (740, 588, 577, 739), (770, 589, 578, 769), (711, 590, 580, 710), (701, 561, 590, 711), (756, 537, 589, 770), (727, 559, 588, 740), (754, 219, 591, 771), (664, 533, 586, 681), (285, 218, 584, 587), (219, 286, 585, 591), (729, 285, 587, 741), (639, 604, 621, 626), (666, 606, 620, 676), (676, 620, 619, 675), (626, 621, 618, 625), (625, 618, 616, 648), (673, 674, 617, 616), (675, 619, 617, 674), (668, 608, 610, 670), (671, 611, 606, 666), (795, 793, 607, 667), (672, 612, 611, 671), (667, 607, 612, 672), (632, 622, 613, 597), (631, 628, 593, 596), (634, 630, 595, 599), (636, 631, 596, 601), (640, 632, 597, 605), (627, 633, 598, 592), (637, 634, 599, 602), (630, 635, 600, 595), (635, 636, 601, 600), (638, 637, 602, 603), (633, 638, 603, 598), (624, 615, 613, 622), (623, 614, 615, 624), (639, 640, 605, 604), (629, 594, 609, 644), (645, 644, 609, 610), (820, 643, 608, 819), (822, 703, 643, 820), (705, 704, 644, 645), (689, 629, 644, 704), (699, 700, 640, 639), (683, 623, 624, 684), (684, 624, 622, 682), (693, 698, 638, 633), (698, 697, 637, 638), (695, 696, 636, 635), (690, 695, 635, 630), (697, 694, 634, 637), (687, 693, 633, 627), (700, 692, 632, 640), (696, 691, 631, 636), (694, 690, 630, 634), (691, 688, 628, 631), (692, 682, 622, 632), (685, 625, 648, 708), (686, 626, 625, 685), (699, 639, 626, 686), (606, 641, 651, 620), (620, 651, 650, 619), (616, 617, 649, 648), (619, 650, 649, 617), (608, 643, 645, 610), (611, 646, 641, 606), (793, 794, 642, 607), (612, 647, 646, 611), (607, 642, 647, 612), (538, 667, 672, 543), (543, 672, 671, 542), (791, 795, 667, 538), (542, 671, 666, 537), (539, 668, 670, 541), (578, 675, 674, 573), (568, 573, 674, 673), (589, 676, 675, 578), (537, 666, 676, 589), (604, 664, 681, 621), (621, 681, 680, 618), (618, 680, 673, 616), (597, 613, 677, 657), (596, 593, 653, 656), (599, 595, 655, 659), (601, 596, 656, 661), (605, 597, 657, 665), (592, 598, 658, 652), (602, 599, 659, 662), (595, 600, 660, 655), (600, 601, 661, 660), (603, 602, 662, 663), (598, 603, 663, 658), (615, 679, 677, 613), (614, 678, 679, 615), (604, 605, 665, 664), (594, 654, 669, 609), (610, 609, 669, 670), (819, 608, 668, 821), (559, 699, 686, 588), (588, 686, 685, 577), (577, 685, 708, 574), (552, 544, 682, 692), (551, 548, 688, 691), (554, 550, 690, 694), (556, 551, 691, 696), (560, 552, 692, 700), (547, 553, 693, 687), (557, 554, 694, 697), (550, 555, 695, 690), (555, 556, 696, 695), (558, 557, 697, 698), (553, 558, 698, 693), (546, 684, 682, 544), (545, 683, 684, 546), (559, 560, 700, 699), (549, 689, 704, 564), (565, 564, 704, 705), (818, 563, 703, 822), (641, 701, 711, 651), (651, 711, 710, 650), (648, 649, 709, 708), (650, 710, 709, 649), (643, 703, 705, 645), (646, 706, 701, 641), (794, 796, 702, 642), (647, 707, 706, 646), (642, 702, 707, 647), (561, 729, 741, 590), (218, 727, 740, 584), (584, 740, 739, 576), (590, 741, 738, 580), (580, 738, 737, 575), (570, 571, 736, 737), (576, 739, 736, 571), (810, 384, 731, 823), (420, 397, 732, 733), (54, 717, 732, 397), (218, 267, 728, 727), (23, 713, 714, 251), (251, 714, 712, 235), (122, 202, 726, 721), (202, 186, 725, 726), (154, 171, 724, 723), (85, 154, 723, 718), (186, 139, 722, 725), (22, 122, 721, 715), (267, 107, 720, 728), (171, 84, 719, 724), (139, 85, 718, 722), (84, 55, 716, 719), (107, 235, 712, 720), (562, 730, 735, 567), (567, 735, 734, 566), (792, 797, 730, 562), (566, 734, 729, 561), (563, 731, 733, 565), (533, 754, 771, 586), (286, 756, 770, 585), (585, 770, 769, 579), (586, 771, 768, 582), (582, 768, 766, 568), (569, 572, 767, 766), (579, 769, 767, 572), (385, 758, 760, 421), (442, 761, 756, 286), (787, 772, 757, 302), (471, 762, 761, 442), (302, 757, 762, 471), (817, 539, 758, 799), (541, 540, 759, 760), (523, 744, 759, 540), (533, 536, 755, 754), (534, 764, 765, 535), (535, 765, 763, 521), (527, 532, 753, 748), (532, 531, 752, 753), (529, 530, 751, 750), (524, 529, 750, 745), (531, 528, 749, 752), (520, 527, 748, 742), (536, 526, 747, 755), (530, 525, 746, 751), (528, 524, 745, 749), (525, 522, 743, 746), (526, 521, 763, 747), (56, 744, 772, 787), (549, 717, 797, 792), (629, 689, 796, 794), (523, 654, 795, 791), (594, 629, 794, 793), (654, 594, 793, 795), (689, 549, 792, 796), (744, 523, 791, 772), (319, 348, 790, 789), (40, 319, 789, 779), (60, 58, 788, 773), (717, 54, 786, 797), (58, 56, 787, 788), (54, 52, 785, 786), (52, 50, 784, 785), (50, 48, 783, 784), (48, 46, 782, 783), (46, 44, 781, 782), (44, 42, 780, 781), (42, 40, 779, 780), (348, 38, 778, 790), (38, 36, 777, 778), (36, 34, 776, 777), (34, 33, 775, 776), (33, 62, 774, 775), (62, 60, 773, 774), (522, 817, 799, 743), (55, 810, 823, 716), (548, 818, 822, 688), (593, 819, 821, 653), (688, 822, 820, 628), (628, 820, 819, 593), (716, 823, 818, 548), (653, 821, 817, 522), (39, 802, 816, 347), (347, 816, 815, 318), (32, 798, 800, 35), (35, 800, 801, 37), (37, 801, 802, 39), (318, 815, 803, 41), (41, 803, 804, 43), (43, 804, 805, 45), (45, 805, 806, 47), (47, 806, 807, 49), (49, 807, 808, 51), (51, 808, 809, 53), (53, 809, 810, 55), (743, 799, 811, 57), (57, 811, 812, 59), (59, 812, 813, 61), (61, 813, 814, 63), (63, 814, 798, 32), (497, 829, 826, 494), (494, 826, 825, 493), (505, 506, 828, 827), (503, 505, 827, 825), (501, 831, 830, 500), (506, 502, 824, 828), (500, 830, 824, 502), (839, 842, 831, 501), (850, 853, 842, 839), (846, 852, 841, 833), (852, 851, 840, 841), (845, 850, 839, 832), (853, 849, 838, 842), (456, 489, 837, 832), (489, 484, 836, 837), (484, 454, 835, 836), (848, 835, 834, 847), (851, 847, 834, 840), (849, 846, 833, 838), (497, 453, 846, 849), (512, 446, 847, 851), (475, 848, 847, 446), (829, 497, 849, 853), (479, 507, 850, 845), (517, 512, 851, 852), (453, 517, 852, 846), (507, 829, 853, 850), (832, 837, 844, 845), (837, 836, 843, 844), (836, 835, 848, 843)])
me_cylinder_002.use_remesh_preserve_volume = False
me_cylinder_002.use_remesh_preserve_attributes = False
me_cylinder_002.use_mirror_vertex_groups = False
me_cylinder_002.update()

# ---- objects
ob_cylinder = bpy.data.objects.new('Cylinder', me_cylinder_002)

# ---- transforms, parenting, visibility, modifiers, constraints
ob_cylinder.location = (0.0, 0.0, 2.0)
ob_cylinder.rotation_euler = (0.0, 1.571, 0.0)
ob_cylinder.lineart.crease_threshold = 0.0
_m = ob_cylinder.modifiers.new('Subsurf', 'SUBSURF')
_m.uv_smooth = 'PRESERVE_CORNERS'
_m.quality = 2
_m.levels = 2
_m.show_only_control_edges = False

# ---- collection membership
col_collection_1.objects.link(ob_cylinder)

# ---- scene / render settings (as saved in the file)
scene.frame_start = 1; scene.frame_end = 250; scene.frame_set(95)
scene.render.engine = 'BLENDER_EEVEE_NEXT'
scene.render.resolution_percentage = 50
scene.render.dither_intensity = 0.0
scene.cycles.use_denoising = False
scene.cycles.samples = 128
scene.cycles.sampling_pattern = 'TABULATED_SOBOL'
scene.cycles.use_adaptive_sampling = False
scene.cycles.use_light_tree = False
scene.cycles.blur_glossy = 0.0
scene.cycles.sample_clamp_indirect = 0.0
scene.view_settings.view_transform = 'Standard'
bpy.context.view_layer.update()

# ---- added for rendering (the .blend has no active camera and no usable light): camera, sun
cam_auto = bpy.data.cameras.new('AutoCamera')
cam_auto.lens = 50.0
cam_auto.sensor_width = 36.0
cam_auto.clip_end = 1000.0
ob_auto_camera = bpy.data.objects.new('AutoCamera', cam_auto)
scene.collection.objects.link(ob_auto_camera)
ob_auto_camera.location = (13.0723, -15.6797, 12.0812)
ob_auto_camera.rotation_euler = (1.09748, -7.21219e-08, 0.694738)
scene.camera = ob_auto_camera
light_auto_sun = bpy.data.lights.new('AutoSun', 'SUN')
light_auto_sun.energy = 3.0
light_auto_sun.angle = 0.0523599
ob_auto_sun = bpy.data.objects.new('AutoSun', light_auto_sun)
scene.collection.objects.link(ob_auto_sun)
ob_auto_sun.rotation_euler = (0.872665, 0.174533, 0.523599)
bpy.context.view_layer.update()
